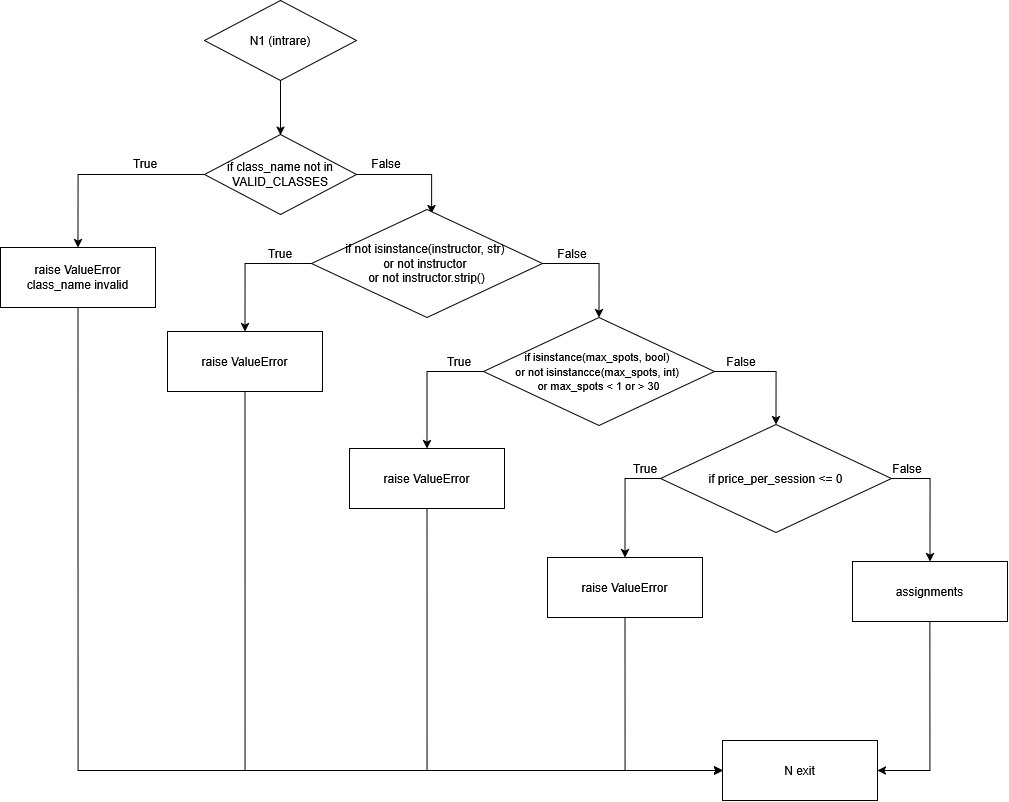

The diagram above was exported from draw.io. Its source (the exported page's mxGraphModel, read from the mxfile embedded in the PNG):
<mxGraphModel dx="2019" dy="1872" grid="1" gridSize="10" guides="1" tooltips="1" connect="1" arrows="1" fold="1" page="1" pageScale="1" pageWidth="850" pageHeight="1100" math="0" shadow="0">
  <root>
    <mxCell id="0" />
    <mxCell id="1" parent="0" />
    <mxCell id="fleIYyT5qpLthtltT_rQ-82" edge="1" parent="1" source="fleIYyT5qpLthtltT_rQ-83" style="edgeStyle=orthogonalEdgeStyle;rounded=0;orthogonalLoop=1;jettySize=auto;html=1;exitX=0.5;exitY=1;exitDx=0;exitDy=0;">
      <mxGeometry relative="1" as="geometry">
        <mxPoint x="-163" y="-224.5" as="targetPoint" />
      </mxGeometry>
    </mxCell>
    <mxCell id="fleIYyT5qpLthtltT_rQ-83" parent="1" style="rhombus;whiteSpace=wrap;html=1;" value="N1 (intrare)" vertex="1">
      <mxGeometry height="80" width="152" x="-239" y="-359" as="geometry" />
    </mxCell>
    <mxCell id="fleIYyT5qpLthtltT_rQ-84" edge="1" parent="1" source="fleIYyT5qpLthtltT_rQ-86" style="edgeStyle=orthogonalEdgeStyle;rounded=0;orthogonalLoop=1;jettySize=auto;html=1;exitX=0;exitY=0.5;exitDx=0;exitDy=0;entryX=0.5;entryY=0;entryDx=0;entryDy=0;" target="fleIYyT5qpLthtltT_rQ-88">
      <mxGeometry relative="1" as="geometry">
        <mxPoint x="-347.6666717529297" y="-112.83334350585938" as="targetPoint" />
      </mxGeometry>
    </mxCell>
    <mxCell id="fleIYyT5qpLthtltT_rQ-85" edge="1" parent="1" source="fleIYyT5qpLthtltT_rQ-86" style="edgeStyle=orthogonalEdgeStyle;rounded=0;orthogonalLoop=1;jettySize=auto;html=1;exitX=1;exitY=0.5;exitDx=0;exitDy=0;entryX=0.52;entryY=0.038;entryDx=0;entryDy=0;entryPerimeter=0;" target="fleIYyT5qpLthtltT_rQ-91">
      <mxGeometry relative="1" as="geometry">
        <mxPoint x="46" y="-118" as="targetPoint" />
      </mxGeometry>
    </mxCell>
    <mxCell id="fleIYyT5qpLthtltT_rQ-86" parent="1" style="rhombus;whiteSpace=wrap;html=1;" value="if class_name not in VALID_CLASSES" vertex="1">
      <mxGeometry height="80" width="152" x="-239" y="-225" as="geometry" />
    </mxCell>
    <mxCell id="fleIYyT5qpLthtltT_rQ-87" edge="1" parent="1" source="fleIYyT5qpLthtltT_rQ-88" style="edgeStyle=orthogonalEdgeStyle;rounded=0;orthogonalLoop=1;jettySize=auto;html=1;exitX=0.5;exitY=1;exitDx=0;exitDy=0;entryX=0;entryY=0.5;entryDx=0;entryDy=0;" target="fleIYyT5qpLthtltT_rQ-106">
      <mxGeometry relative="1" as="geometry">
        <mxPoint x="-366.9047328404016" y="388.66660853794656" as="targetPoint" />
      </mxGeometry>
    </mxCell>
    <mxCell id="fleIYyT5qpLthtltT_rQ-88" parent="1" style="rounded=0;whiteSpace=wrap;html=1;" value="raise ValueError class_name invalid" vertex="1">
      <mxGeometry height="60" width="155" x="-443" y="-112" as="geometry" />
    </mxCell>
    <mxCell id="fleIYyT5qpLthtltT_rQ-89" edge="1" parent="1" source="fleIYyT5qpLthtltT_rQ-91" style="edgeStyle=orthogonalEdgeStyle;rounded=0;orthogonalLoop=1;jettySize=auto;html=1;exitX=0;exitY=0.5;exitDx=0;exitDy=0;entryX=0.5;entryY=0;entryDx=0;entryDy=0;" target="fleIYyT5qpLthtltT_rQ-93">
      <mxGeometry relative="1" as="geometry">
        <mxPoint x="-201.1667022705078" y="-28.5" as="targetPoint" />
      </mxGeometry>
    </mxCell>
    <mxCell id="fleIYyT5qpLthtltT_rQ-90" edge="1" parent="1" source="fleIYyT5qpLthtltT_rQ-91" style="edgeStyle=orthogonalEdgeStyle;rounded=0;orthogonalLoop=1;jettySize=auto;html=1;exitX=1;exitY=0.5;exitDx=0;exitDy=0;entryX=0.5;entryY=0;entryDx=0;entryDy=0;" target="fleIYyT5qpLthtltT_rQ-96">
      <mxGeometry relative="1" as="geometry">
        <mxPoint x="153.83335876464844" y="-28.5" as="targetPoint" />
      </mxGeometry>
    </mxCell>
    <mxCell id="fleIYyT5qpLthtltT_rQ-91" parent="1" style="rhombus;whiteSpace=wrap;html=1;" value="if not isinstance(instructor, str)&amp;nbsp;&lt;br&gt;or not instructor&amp;nbsp;&lt;br&gt;or not instructor.strip()" vertex="1">
      <mxGeometry height="108" width="231" x="-132" y="-150" as="geometry" />
    </mxCell>
    <mxCell id="fleIYyT5qpLthtltT_rQ-92" edge="1" parent="1" source="fleIYyT5qpLthtltT_rQ-93" style="edgeStyle=orthogonalEdgeStyle;rounded=0;orthogonalLoop=1;jettySize=auto;html=1;exitX=0.5;exitY=1;exitDx=0;exitDy=0;entryX=0;entryY=0.5;entryDx=0;entryDy=0;" target="fleIYyT5qpLthtltT_rQ-106">
      <mxGeometry relative="1" as="geometry" />
    </mxCell>
    <mxCell id="fleIYyT5qpLthtltT_rQ-93" parent="1" style="rounded=0;whiteSpace=wrap;html=1;" value="raise ValueError" vertex="1">
      <mxGeometry height="60" width="155" x="-276" y="-28" as="geometry" />
    </mxCell>
    <mxCell id="fleIYyT5qpLthtltT_rQ-94" edge="1" parent="1" source="fleIYyT5qpLthtltT_rQ-96" style="edgeStyle=orthogonalEdgeStyle;rounded=0;orthogonalLoop=1;jettySize=auto;html=1;exitX=0;exitY=0.5;exitDx=0;exitDy=0;" target="fleIYyT5qpLthtltT_rQ-98">
      <mxGeometry relative="1" as="geometry" />
    </mxCell>
    <mxCell id="fleIYyT5qpLthtltT_rQ-95" edge="1" parent="1" source="fleIYyT5qpLthtltT_rQ-96" style="edgeStyle=orthogonalEdgeStyle;rounded=0;orthogonalLoop=1;jettySize=auto;html=1;exitX=1;exitY=0.5;exitDx=0;exitDy=0;entryX=0.5;entryY=0;entryDx=0;entryDy=0;" target="fleIYyT5qpLthtltT_rQ-101">
      <mxGeometry relative="1" as="geometry" />
    </mxCell>
    <mxCell id="fleIYyT5qpLthtltT_rQ-96" parent="1" style="rhombus;whiteSpace=wrap;html=1;verticalAlign=middle;" value="&lt;font style=&quot;font-size: 11px;&quot;&gt;if isinstance(max_spots, bool)&amp;nbsp;&lt;br&gt;or not isinstancce(max_spots, int)&amp;nbsp;&lt;br&gt;or max_spots &amp;lt; 1 or &amp;gt; 30&lt;/font&gt;" vertex="1">
      <mxGeometry height="108" width="231" x="40" y="-42" as="geometry" />
    </mxCell>
    <mxCell id="fleIYyT5qpLthtltT_rQ-97" edge="1" parent="1" source="fleIYyT5qpLthtltT_rQ-98" style="edgeStyle=orthogonalEdgeStyle;rounded=0;orthogonalLoop=1;jettySize=auto;html=1;exitX=0.5;exitY=1;exitDx=0;exitDy=0;entryX=0;entryY=0.5;entryDx=0;entryDy=0;" target="fleIYyT5qpLthtltT_rQ-106">
      <mxGeometry relative="1" as="geometry" />
    </mxCell>
    <mxCell id="fleIYyT5qpLthtltT_rQ-98" parent="1" style="rounded=0;whiteSpace=wrap;html=1;" value="raise ValueError" vertex="1">
      <mxGeometry height="60" width="155" x="-94" y="89" as="geometry" />
    </mxCell>
    <mxCell id="fleIYyT5qpLthtltT_rQ-99" edge="1" parent="1" source="fleIYyT5qpLthtltT_rQ-101" style="edgeStyle=orthogonalEdgeStyle;rounded=0;orthogonalLoop=1;jettySize=auto;html=1;exitX=0;exitY=0.5;exitDx=0;exitDy=0;entryX=0.5;entryY=0;entryDx=0;entryDy=0;" target="fleIYyT5qpLthtltT_rQ-103">
      <mxGeometry relative="1" as="geometry">
        <mxPoint x="151.01964973000918" y="201.0588235294117" as="targetPoint" />
      </mxGeometry>
    </mxCell>
    <mxCell id="fleIYyT5qpLthtltT_rQ-100" edge="1" parent="1" source="fleIYyT5qpLthtltT_rQ-101" style="edgeStyle=orthogonalEdgeStyle;rounded=0;orthogonalLoop=1;jettySize=auto;html=1;exitX=1;exitY=0.5;exitDx=0;exitDy=0;entryX=0.5;entryY=0;entryDx=0;entryDy=0;" target="fleIYyT5qpLthtltT_rQ-105">
      <mxGeometry relative="1" as="geometry">
        <mxPoint x="487" y="199" as="targetPoint" />
      </mxGeometry>
    </mxCell>
    <mxCell id="fleIYyT5qpLthtltT_rQ-101" parent="1" style="rhombus;whiteSpace=wrap;html=1;" value="if price_per_session &amp;lt;= 0" vertex="1">
      <mxGeometry height="108" width="231" x="217" y="65" as="geometry" />
    </mxCell>
    <mxCell id="fleIYyT5qpLthtltT_rQ-102" edge="1" parent="1" source="fleIYyT5qpLthtltT_rQ-103" style="edgeStyle=orthogonalEdgeStyle;rounded=0;orthogonalLoop=1;jettySize=auto;html=1;exitX=0.5;exitY=1;exitDx=0;exitDy=0;entryX=0;entryY=0.5;entryDx=0;entryDy=0;" target="fleIYyT5qpLthtltT_rQ-106">
      <mxGeometry relative="1" as="geometry" />
    </mxCell>
    <mxCell id="fleIYyT5qpLthtltT_rQ-103" parent="1" style="rounded=0;whiteSpace=wrap;html=1;" value="raise ValueError" vertex="1">
      <mxGeometry height="60" width="155" x="104" y="198" as="geometry" />
    </mxCell>
    <mxCell id="fleIYyT5qpLthtltT_rQ-104" edge="1" parent="1" source="fleIYyT5qpLthtltT_rQ-105" style="edgeStyle=orthogonalEdgeStyle;rounded=0;orthogonalLoop=1;jettySize=auto;html=1;exitX=0.5;exitY=1;exitDx=0;exitDy=0;entryX=1;entryY=0.5;entryDx=0;entryDy=0;" target="fleIYyT5qpLthtltT_rQ-106">
      <mxGeometry relative="1" as="geometry" />
    </mxCell>
    <mxCell id="fleIYyT5qpLthtltT_rQ-105" parent="1" style="rounded=0;whiteSpace=wrap;html=1;" value="assignments" vertex="1">
      <mxGeometry height="60" width="155" x="409" y="202" as="geometry" />
    </mxCell>
    <mxCell id="fleIYyT5qpLthtltT_rQ-106" parent="1" style="rounded=0;whiteSpace=wrap;html=1;" value="N exit" vertex="1">
      <mxGeometry height="60" width="155" x="279" y="381" as="geometry" />
    </mxCell>
    <mxCell id="fleIYyT5qpLthtltT_rQ-107" parent="1" style="text;html=1;whiteSpace=wrap;strokeColor=none;fillColor=none;align=center;verticalAlign=middle;rounded=0;" value="True" vertex="1">
      <mxGeometry height="30" width="60" x="-328" y="-211" as="geometry" />
    </mxCell>
    <mxCell id="fleIYyT5qpLthtltT_rQ-108" parent="1" style="text;html=1;whiteSpace=wrap;strokeColor=none;fillColor=none;align=center;verticalAlign=middle;rounded=0;" value="False" vertex="1">
      <mxGeometry height="30" width="60" x="-87" y="-211" as="geometry" />
    </mxCell>
    <mxCell id="fleIYyT5qpLthtltT_rQ-109" parent="1" style="text;html=1;whiteSpace=wrap;strokeColor=none;fillColor=none;align=center;verticalAlign=middle;rounded=0;" value="False" vertex="1">
      <mxGeometry height="30" width="60" x="99" y="-121" as="geometry" />
    </mxCell>
    <mxCell id="fleIYyT5qpLthtltT_rQ-110" parent="1" style="text;html=1;whiteSpace=wrap;strokeColor=none;fillColor=none;align=center;verticalAlign=middle;rounded=0;" value="False" vertex="1">
      <mxGeometry height="30" width="60" x="268" y="-13" as="geometry" />
    </mxCell>
    <mxCell id="fleIYyT5qpLthtltT_rQ-111" parent="1" style="text;html=1;whiteSpace=wrap;strokeColor=none;fillColor=none;align=center;verticalAlign=middle;rounded=0;" value="False" vertex="1">
      <mxGeometry height="30" width="60" x="434" y="94" as="geometry" />
    </mxCell>
    <mxCell id="fleIYyT5qpLthtltT_rQ-112" parent="1" style="text;html=1;whiteSpace=wrap;strokeColor=none;fillColor=none;align=center;verticalAlign=middle;rounded=0;" value="True" vertex="1">
      <mxGeometry height="30" width="60" x="-193" y="-121" as="geometry" />
    </mxCell>
    <mxCell id="fleIYyT5qpLthtltT_rQ-113" parent="1" style="text;html=1;whiteSpace=wrap;strokeColor=none;fillColor=none;align=center;verticalAlign=middle;rounded=0;" value="True" vertex="1">
      <mxGeometry height="30" width="60" x="-14" y="-13" as="geometry" />
    </mxCell>
    <mxCell id="fleIYyT5qpLthtltT_rQ-114" parent="1" style="text;html=1;whiteSpace=wrap;strokeColor=none;fillColor=none;align=center;verticalAlign=middle;rounded=0;" value="True" vertex="1">
      <mxGeometry height="30" width="60" x="172" y="94" as="geometry" />
    </mxCell>
  </root>
</mxGraphModel>